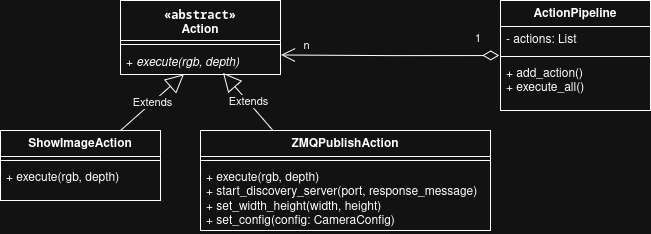

The diagram above was exported from draw.io. Its source (the exported page's mxGraphModel, read from the mxfile embedded in the PNG):
<mxGraphModel dx="647" dy="958" grid="1" gridSize="10" guides="1" tooltips="1" connect="1" arrows="1" fold="1" page="1" pageScale="1" pageWidth="850" pageHeight="1100" math="0" shadow="0">
  <root>
    <mxCell id="0" />
    <mxCell id="1" parent="0" />
    <mxCell id="mLOzx1hUAFcmSXRvfX48-1" value="&lt;div&gt;&lt;code class=&quot;whitespace-pre!&quot;&gt;&lt;span&gt;&lt;span&gt;«&lt;/span&gt;&lt;span&gt;&lt;span class=&quot;hljs-keyword&quot;&gt;abstract&lt;/span&gt;&lt;/span&gt;&lt;span&gt;»&lt;/span&gt;&lt;/span&gt;&lt;/code&gt;&lt;/div&gt;Action" style="swimlane;fontStyle=1;align=center;verticalAlign=top;childLayout=stackLayout;horizontal=1;startSize=40;horizontalStack=0;resizeParent=1;resizeParentMax=0;resizeLast=0;collapsible=1;marginBottom=0;whiteSpace=wrap;html=1;" parent="1" vertex="1">
      <mxGeometry x="160" y="200" width="160" height="74" as="geometry" />
    </mxCell>
    <mxCell id="mLOzx1hUAFcmSXRvfX48-3" value="" style="line;strokeWidth=1;fillColor=none;align=left;verticalAlign=middle;spacingTop=-1;spacingLeft=3;spacingRight=3;rotatable=0;labelPosition=right;points=[];portConstraint=eastwest;strokeColor=inherit;" parent="mLOzx1hUAFcmSXRvfX48-1" vertex="1">
      <mxGeometry y="40" width="160" height="8" as="geometry" />
    </mxCell>
    <mxCell id="mLOzx1hUAFcmSXRvfX48-4" value="+&amp;nbsp;&lt;i&gt;execute(rgb, depth)&lt;/i&gt;" style="text;strokeColor=none;fillColor=none;align=left;verticalAlign=top;spacingLeft=4;spacingRight=4;overflow=hidden;rotatable=0;points=[[0,0.5],[1,0.5]];portConstraint=eastwest;whiteSpace=wrap;html=1;" parent="mLOzx1hUAFcmSXRvfX48-1" vertex="1">
      <mxGeometry y="48" width="160" height="26" as="geometry" />
    </mxCell>
    <mxCell id="mLOzx1hUAFcmSXRvfX48-5" value="ShowImageAction" style="swimlane;fontStyle=1;align=center;verticalAlign=top;childLayout=stackLayout;horizontal=1;startSize=26;horizontalStack=0;resizeParent=1;resizeParentMax=0;resizeLast=0;collapsible=1;marginBottom=0;whiteSpace=wrap;html=1;" parent="1" vertex="1">
      <mxGeometry x="40" y="330" width="160" height="70" as="geometry" />
    </mxCell>
    <mxCell id="mLOzx1hUAFcmSXRvfX48-7" value="" style="line;strokeWidth=1;fillColor=none;align=left;verticalAlign=middle;spacingTop=-1;spacingLeft=3;spacingRight=3;rotatable=0;labelPosition=right;points=[];portConstraint=eastwest;strokeColor=inherit;" parent="mLOzx1hUAFcmSXRvfX48-5" vertex="1">
      <mxGeometry y="26" width="160" height="8" as="geometry" />
    </mxCell>
    <mxCell id="mLOzx1hUAFcmSXRvfX48-8" value="+ execute(rgb, depth)" style="text;strokeColor=none;fillColor=none;align=left;verticalAlign=top;spacingLeft=4;spacingRight=4;overflow=hidden;rotatable=0;points=[[0,0.5],[1,0.5]];portConstraint=eastwest;whiteSpace=wrap;html=1;" parent="mLOzx1hUAFcmSXRvfX48-5" vertex="1">
      <mxGeometry y="34" width="160" height="36" as="geometry" />
    </mxCell>
    <mxCell id="mLOzx1hUAFcmSXRvfX48-10" value="ZMQPublishAction" style="swimlane;fontStyle=1;align=center;verticalAlign=top;childLayout=stackLayout;horizontal=1;startSize=26;horizontalStack=0;resizeParent=1;resizeParentMax=0;resizeLast=0;collapsible=1;marginBottom=0;whiteSpace=wrap;html=1;" parent="1" vertex="1">
      <mxGeometry x="240" y="330" width="290" height="100" as="geometry" />
    </mxCell>
    <mxCell id="mLOzx1hUAFcmSXRvfX48-12" value="" style="line;strokeWidth=1;fillColor=none;align=left;verticalAlign=middle;spacingTop=-1;spacingLeft=3;spacingRight=3;rotatable=0;labelPosition=right;points=[];portConstraint=eastwest;strokeColor=inherit;" parent="mLOzx1hUAFcmSXRvfX48-10" vertex="1">
      <mxGeometry y="26" width="290" height="8" as="geometry" />
    </mxCell>
    <mxCell id="mLOzx1hUAFcmSXRvfX48-13" value="&lt;div&gt;+ execute(rgb, depth)&lt;/div&gt;&lt;div&gt;+ start_discovery_server(port, response_message)&lt;/div&gt;&lt;div&gt;+ set_width_height(width, height)&lt;/div&gt;&lt;div&gt;+ set_config(config: CameraConfig)&lt;/div&gt;" style="text;strokeColor=none;fillColor=none;align=left;verticalAlign=top;spacingLeft=4;spacingRight=4;overflow=hidden;rotatable=0;points=[[0,0.5],[1,0.5]];portConstraint=eastwest;whiteSpace=wrap;html=1;" parent="mLOzx1hUAFcmSXRvfX48-10" vertex="1">
      <mxGeometry y="34" width="290" height="66" as="geometry" />
    </mxCell>
    <mxCell id="mLOzx1hUAFcmSXRvfX48-15" value="ActionPipeline" style="swimlane;fontStyle=1;align=center;verticalAlign=top;childLayout=stackLayout;horizontal=1;startSize=26;horizontalStack=0;resizeParent=1;resizeParentMax=0;resizeLast=0;collapsible=1;marginBottom=0;whiteSpace=wrap;html=1;" parent="1" vertex="1">
      <mxGeometry x="540" y="200" width="150" height="110" as="geometry" />
    </mxCell>
    <mxCell id="mLOzx1hUAFcmSXRvfX48-16" value="- actions: List" style="text;strokeColor=none;fillColor=none;align=left;verticalAlign=top;spacingLeft=4;spacingRight=4;overflow=hidden;rotatable=0;points=[[0,0.5],[1,0.5]];portConstraint=eastwest;whiteSpace=wrap;html=1;" parent="mLOzx1hUAFcmSXRvfX48-15" vertex="1">
      <mxGeometry y="26" width="150" height="26" as="geometry" />
    </mxCell>
    <mxCell id="mLOzx1hUAFcmSXRvfX48-17" value="" style="line;strokeWidth=1;fillColor=none;align=left;verticalAlign=middle;spacingTop=-1;spacingLeft=3;spacingRight=3;rotatable=0;labelPosition=right;points=[];portConstraint=eastwest;strokeColor=inherit;" parent="mLOzx1hUAFcmSXRvfX48-15" vertex="1">
      <mxGeometry y="52" width="150" height="8" as="geometry" />
    </mxCell>
    <mxCell id="mLOzx1hUAFcmSXRvfX48-18" value="&lt;div&gt;+ add_action()&lt;/div&gt;&lt;div&gt;+ execute_all()&lt;/div&gt;" style="text;strokeColor=none;fillColor=none;align=left;verticalAlign=top;spacingLeft=4;spacingRight=4;overflow=hidden;rotatable=0;points=[[0,0.5],[1,0.5]];portConstraint=eastwest;whiteSpace=wrap;html=1;" parent="mLOzx1hUAFcmSXRvfX48-15" vertex="1">
      <mxGeometry y="60" width="150" height="50" as="geometry" />
    </mxCell>
    <mxCell id="mLOzx1hUAFcmSXRvfX48-22" value="1" style="endArrow=open;html=1;endSize=12;startArrow=diamondThin;startSize=14;startFill=0;edgeStyle=orthogonalEdgeStyle;align=left;verticalAlign=bottom;rounded=0;entryX=1.004;entryY=0.247;entryDx=0;entryDy=0;entryPerimeter=0;exitX=-0.008;exitY=1.115;exitDx=0;exitDy=0;exitPerimeter=0;" parent="1" source="mLOzx1hUAFcmSXRvfX48-16" target="mLOzx1hUAFcmSXRvfX48-4" edge="1">
      <mxGeometry x="-0.7663" y="-7" relative="1" as="geometry">
        <mxPoint x="630" y="250" as="sourcePoint" />
        <mxPoint x="560" y="254.5" as="targetPoint" />
        <mxPoint as="offset" />
      </mxGeometry>
    </mxCell>
    <mxCell id="mLOzx1hUAFcmSXRvfX48-23" value="n" style="edgeLabel;html=1;align=center;verticalAlign=middle;resizable=0;points=[];" parent="mLOzx1hUAFcmSXRvfX48-22" vertex="1" connectable="0">
      <mxGeometry x="0.8546" relative="1" as="geometry">
        <mxPoint x="9" y="-10" as="offset" />
      </mxGeometry>
    </mxCell>
    <mxCell id="mLOzx1hUAFcmSXRvfX48-24" value="Extends" style="endArrow=block;endSize=16;endFill=0;html=1;rounded=0;exitX=0.25;exitY=0;exitDx=0;exitDy=0;entryX=0.641;entryY=0.942;entryDx=0;entryDy=0;entryPerimeter=0;" parent="1" source="mLOzx1hUAFcmSXRvfX48-10" target="mLOzx1hUAFcmSXRvfX48-4" edge="1">
      <mxGeometry width="160" relative="1" as="geometry">
        <mxPoint x="330" y="260" as="sourcePoint" />
        <mxPoint x="300" y="280" as="targetPoint" />
      </mxGeometry>
    </mxCell>
    <mxCell id="mLOzx1hUAFcmSXRvfX48-25" value="Extends" style="endArrow=block;endSize=16;endFill=0;html=1;rounded=0;exitX=0.75;exitY=0;exitDx=0;exitDy=0;entryX=0.397;entryY=0.987;entryDx=0;entryDy=0;entryPerimeter=0;" parent="1" source="mLOzx1hUAFcmSXRvfX48-5" target="mLOzx1hUAFcmSXRvfX48-4" edge="1">
      <mxGeometry width="160" relative="1" as="geometry">
        <mxPoint x="360" y="280" as="sourcePoint" />
        <mxPoint x="520" y="280" as="targetPoint" />
      </mxGeometry>
    </mxCell>
  </root>
</mxGraphModel>